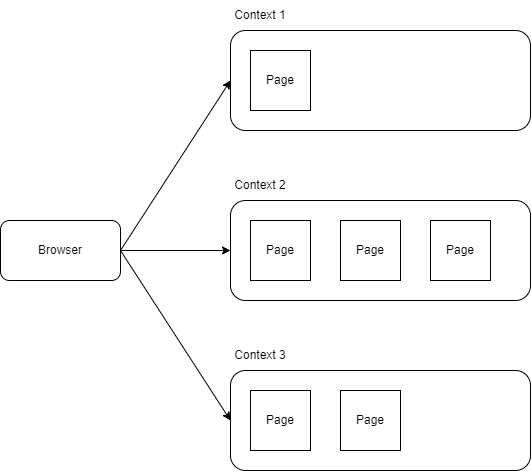

The diagram above was exported from draw.io. Its source (the exported page's mxGraphModel, read from the mxfile embedded in the PNG):
<mxGraphModel dx="672" dy="659" grid="1" gridSize="10" guides="1" tooltips="1" connect="1" arrows="1" fold="1" page="1" pageScale="1" pageWidth="850" pageHeight="1100" math="0" shadow="0">
  <root>
    <mxCell id="0" />
    <mxCell id="1" parent="0" />
    <mxCell id="2" value="Browser" style="rounded=1;whiteSpace=wrap;html=1;" vertex="1" parent="1">
      <mxGeometry x="40" y="290" width="120" height="60" as="geometry" />
    </mxCell>
    <mxCell id="3" value="" style="rounded=1;whiteSpace=wrap;html=1;" vertex="1" parent="1">
      <mxGeometry x="270" y="100" width="300" height="100" as="geometry" />
    </mxCell>
    <mxCell id="4" value="Context 1" style="text;html=1;strokeColor=none;fillColor=none;align=center;verticalAlign=middle;whiteSpace=wrap;rounded=0;" vertex="1" parent="1">
      <mxGeometry x="270" y="70" width="60" height="30" as="geometry" />
    </mxCell>
    <mxCell id="5" value="Page" style="rounded=0;whiteSpace=wrap;html=1;" vertex="1" parent="1">
      <mxGeometry x="290" y="120" width="60" height="60" as="geometry" />
    </mxCell>
    <mxCell id="6" value="" style="rounded=1;whiteSpace=wrap;html=1;" vertex="1" parent="1">
      <mxGeometry x="270" y="270" width="300" height="100" as="geometry" />
    </mxCell>
    <mxCell id="7" value="Context 2" style="text;html=1;strokeColor=none;fillColor=none;align=center;verticalAlign=middle;whiteSpace=wrap;rounded=0;" vertex="1" parent="1">
      <mxGeometry x="270" y="240" width="60" height="30" as="geometry" />
    </mxCell>
    <mxCell id="8" value="Page" style="rounded=0;whiteSpace=wrap;html=1;" vertex="1" parent="1">
      <mxGeometry x="290" y="290" width="60" height="60" as="geometry" />
    </mxCell>
    <mxCell id="9" value="" style="rounded=1;whiteSpace=wrap;html=1;" vertex="1" parent="1">
      <mxGeometry x="270" y="440" width="300" height="100" as="geometry" />
    </mxCell>
    <mxCell id="10" value="Context 3" style="text;html=1;strokeColor=none;fillColor=none;align=center;verticalAlign=middle;whiteSpace=wrap;rounded=0;" vertex="1" parent="1">
      <mxGeometry x="270" y="410" width="60" height="30" as="geometry" />
    </mxCell>
    <mxCell id="11" value="Page" style="rounded=0;whiteSpace=wrap;html=1;" vertex="1" parent="1">
      <mxGeometry x="290" y="460" width="60" height="60" as="geometry" />
    </mxCell>
    <mxCell id="12" value="Page" style="rounded=0;whiteSpace=wrap;html=1;" vertex="1" parent="1">
      <mxGeometry x="380" y="290" width="60" height="60" as="geometry" />
    </mxCell>
    <mxCell id="13" value="Page" style="rounded=0;whiteSpace=wrap;html=1;" vertex="1" parent="1">
      <mxGeometry x="470" y="290" width="60" height="60" as="geometry" />
    </mxCell>
    <mxCell id="14" value="Page" style="rounded=0;whiteSpace=wrap;html=1;" vertex="1" parent="1">
      <mxGeometry x="380" y="460" width="60" height="60" as="geometry" />
    </mxCell>
    <mxCell id="16" value="" style="endArrow=classic;html=1;exitX=1;exitY=0.5;exitDx=0;exitDy=0;entryX=0;entryY=0.5;entryDx=0;entryDy=0;" edge="1" parent="1" source="2" target="9">
      <mxGeometry width="50" height="50" relative="1" as="geometry">
        <mxPoint x="140" y="450" as="sourcePoint" />
        <mxPoint x="190" y="400" as="targetPoint" />
      </mxGeometry>
    </mxCell>
    <mxCell id="17" value="" style="endArrow=classic;html=1;entryX=0;entryY=0.5;entryDx=0;entryDy=0;exitX=1;exitY=0.5;exitDx=0;exitDy=0;" edge="1" parent="1" source="2" target="6">
      <mxGeometry width="50" height="50" relative="1" as="geometry">
        <mxPoint x="180" y="270" as="sourcePoint" />
        <mxPoint x="280" y="500" as="targetPoint" />
      </mxGeometry>
    </mxCell>
    <mxCell id="18" value="" style="endArrow=classic;html=1;entryX=0;entryY=0.5;entryDx=0;entryDy=0;exitX=1;exitY=0.5;exitDx=0;exitDy=0;" edge="1" parent="1" source="2" target="3">
      <mxGeometry width="50" height="50" relative="1" as="geometry">
        <mxPoint x="180" y="270" as="sourcePoint" />
        <mxPoint x="290" y="510" as="targetPoint" />
      </mxGeometry>
    </mxCell>
  </root>
</mxGraphModel>